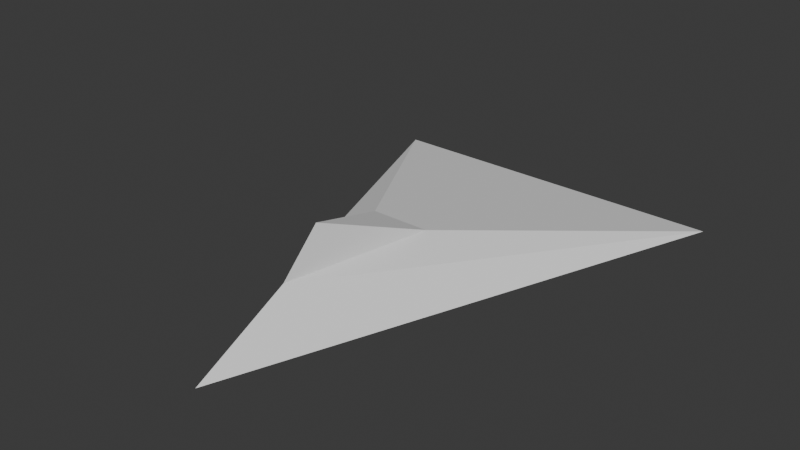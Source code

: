 # Source: TriangleJet.blend  (saved by Blender 4.5.91; exported with 4.5.12 LTS)
import bpy
from mathutils import Matrix  # noqa: F401  (used for matrix-valued properties, if any)

bpy.ops.wm.read_factory_settings(use_empty=True)
scene = bpy.context.scene
scene.name = 'Scene'

# ---- world
world_world = bpy.data.worlds.new('World'); scene.world = world_world
world_world.use_nodes = True; world_world.node_tree.nodes.clear()
_N = world_world.node_tree.nodes; _L = world_world.node_tree.links
n0 = _N.new('ShaderNodeOutputWorld'); n0.name = 'World Output'; n0.location = (200, 100)
n1 = _N.new('ShaderNodeBackground'); n1.name = 'Background'; n1.location = (-200, 100)
n1.inputs[0].default_value = (0.05088, 0.05088, 0.05088, 1.0)
_L.new(n1.outputs[0], n0.inputs[0])
n0.is_active_output = True
world_world.color = (0.05088, 0.05088, 0.05088)
world_world.sun_shadow_jitter_overblur = 0.0

# ---- meshes
me_plane = bpy.data.meshes.new('Plane')
me_plane.from_pydata([(0.0, -1.0, 0.0), (-0.7369, 1.0, 0.0), (0.7369, 1.0, 0.0), (0.0, -0.4361, 0.3615), (0.0, -0.6, 0.2), (0.1212, 0.0, 0.2), (-0.1212, 0.0, 0.2)], [], [(0, 1, 2), (6, 4, 3), (6, 5, 4), (5, 3, 4), (5, 6, 3), (2, 5, 4), (2, 4, 0), (4, 6, 1), (0, 4, 1), (1, 6, 5, 2)])
_uv = me_plane.uv_layers.new(name='UVMap')
_uv.uv.foreach_set('vector', [1.0, 0.0, 0.0, 1.0, 1.0, 1.0, 0.0, 0.0, 0.0, 0.0, 0.0, 0.0, 0.0, 0.0, 0.0, 0.0, 0.0, 0.0, 0.0, 0.0, 0.0, 0.0, 0.0, 0.0, 0.0, 0.0, 0.0, 0.0, 0.0, 0.0, 0.0, 0.0, 0.0, 0.0, 0.0, 0.0, 0.0, 0.0, 0.0, 0.0, 1.0, 0.0, 0.0, 0.0, 0.0, 0.0, 0.0, 0.0, 1.0, 0.0, 0.0, 0.0, 0.0, 0.0, 0.0, 0.0, 0.0, 0.0, 0.0, 0.0, 0.0, 0.0])
me_plane.use_mirror_x = True
me_plane.update()

# ---- objects
ob_plane = bpy.data.objects.new('Plane', me_plane)

# ---- transforms, parenting, visibility, modifiers, constraints
ob_plane.location = (0.0, 0.0, 0.0)
ob_plane.use_mesh_mirror_x = True

# ---- collection membership
scene.collection.objects.link(ob_plane)

# ---- scene / render settings (as saved in the file)
scene.frame_start = 1; scene.frame_end = 250; scene.frame_set(1)
scene.render.engine = 'BLENDER_EEVEE_NEXT'
bpy.context.view_layer.update()

# ---- added for rendering (the .blend has no active camera and no usable light): camera, sun
cam_auto = bpy.data.cameras.new('AutoCamera')
cam_auto.lens = 50.0
cam_auto.sensor_width = 36.0
cam_auto.clip_end = 1000.0
ob_auto_camera = bpy.data.objects.new('AutoCamera', cam_auto)
scene.collection.objects.link(ob_auto_camera)
ob_auto_camera.location = (2.32282, -2.78738, 2.03902)
ob_auto_camera.rotation_euler = (1.09748, -7.21219e-08, 0.694738)
scene.camera = ob_auto_camera
light_auto_sun = bpy.data.lights.new('AutoSun', 'SUN')
light_auto_sun.energy = 3.0
light_auto_sun.angle = 0.0523599
ob_auto_sun = bpy.data.objects.new('AutoSun', light_auto_sun)
scene.collection.objects.link(ob_auto_sun)
ob_auto_sun.rotation_euler = (0.872665, 0.174533, 0.523599)
bpy.context.view_layer.update()

